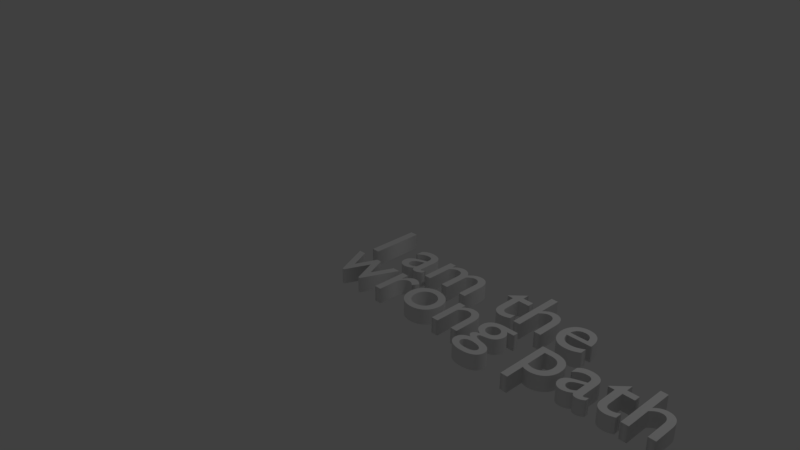 # Source: WrongPath.blend  (saved by Blender 2.78.0; exported with 4.5.12 LTS)
import bpy
from mathutils import Matrix  # noqa: F401  (used for matrix-valued properties, if any)

bpy.ops.wm.read_factory_settings(use_empty=True)
scene = bpy.context.scene
scene.name = 'Scene'

# ---- collections
col_collection_1 = bpy.data.collections.new('Collection 1'); scene.collection.children.link(col_collection_1)

# ---- world
world_world = bpy.data.worlds.new('World'); scene.world = world_world
world_world.color = (0.05088, 0.05088, 0.05088)
world_world.use_sun_shadow = False
world_world.sun_shadow_jitter_overblur = 0.0
world_world.cycles.sampling_method = 'MANUAL'

# ---- cameras
cam_camera = bpy.data.cameras.new('Camera')
cam_camera.clip_end = 100.0
cam_camera.lens = 35.0
cam_camera.sensor_width = 32.0
cam_camera.sensor_height = 18.0
cam_camera.ortho_scale = 7.314
cam_camera.dof.focus_distance = 0.0
cam_camera.dof.aperture_fstop = 128.0

# ---- lights
light_lamp = bpy.data.lights.new('Lamp', 'POINT')
light_lamp.transmission_factor = 0.0
light_lamp.cutoff_distance = 30.0
light_lamp.energy = 100.0
light_lamp.shadow_buffer_clip_start = 1.001
light_lamp.shadow_soft_size = 0.1
light_lamp.shadow_maximum_resolution = 0.006
light_lamp.use_absolute_resolution = True

# ---- curves / text
txt_text = bpy.data.curves.new('Text', 'FONT')
txt_text.dimensions = '2D'
txt_text.body = 'I am the\nwrong path'
txt_text.use_path_clamp = True
txt_text.bevel_resolution = 0
txt_text.extrude = 0.1
txt_text.space_line = 0.6

# ---- objects
ob_text = bpy.data.objects.new('Text', txt_text)
ob_lamp = bpy.data.objects.new('Lamp', light_lamp)
ob_camera = bpy.data.objects.new('Camera', cam_camera)

# ---- transforms, parenting, visibility, modifiers, constraints
ob_text.location = (0.0, 0.0, 0.0)
ob_text.lineart.crease_threshold = 0.0
ob_lamp.location = (4.076, 1.005, 5.904)
ob_lamp.rotation_euler = (0.6503, 0.05522, 1.866)
ob_lamp.lock_rotations_4d = False
ob_lamp.empty_display_type = 'ARROWS'
ob_lamp.color = (0.0, 0.0, 0.0, 0.0)
ob_lamp.lineart.crease_threshold = 0.0
ob_camera.location = (7.481, -6.508, 5.344)
ob_camera.rotation_euler = (1.109, 0.0, 0.8149)
ob_camera.lock_rotations_4d = False
ob_camera.empty_display_type = 'ARROWS'
ob_camera.color = (0.0, 0.0, 0.0, 0.0)
ob_camera.display_type = 'WIRE'
ob_camera.lineart.crease_threshold = 0.0

# ---- collection membership
col_collection_1.objects.link(ob_text)
col_collection_1.objects.link(ob_lamp)
col_collection_1.objects.link(ob_camera)

# ---- scene / render settings (as saved in the file)
scene.camera = ob_camera
scene.frame_start = 1; scene.frame_end = 250; scene.frame_set(1)
scene.render.engine = 'BLENDER_EEVEE_NEXT'
scene.render.resolution_percentage = 50
scene.render.dither_intensity = 0.0
scene.cycles.use_denoising = False
scene.cycles.samples = 128
scene.cycles.sampling_pattern = 'TABULATED_SOBOL'
scene.cycles.light_sampling_threshold = 0.0
scene.cycles.use_adaptive_sampling = False
scene.cycles.use_light_tree = False
scene.cycles.blur_glossy = 0.0
scene.cycles.sample_clamp_indirect = 0.0
scene.view_settings.view_transform = 'Standard'
bpy.context.view_layer.update()
